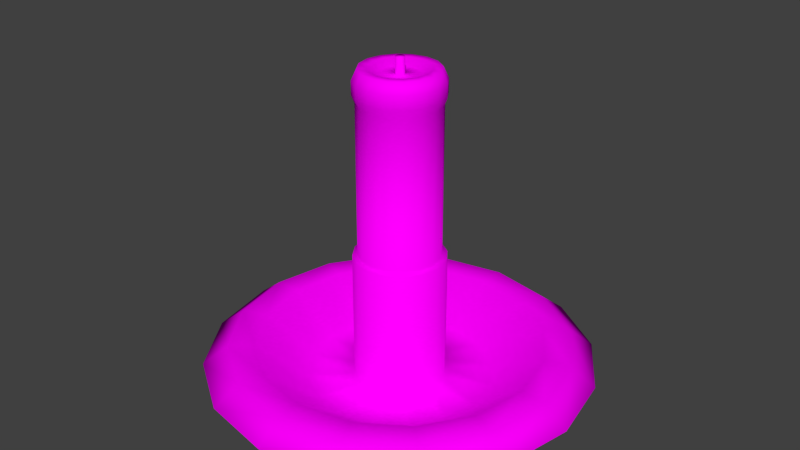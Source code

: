# Source: Candle.blend  (saved by Blender 2.76.0; exported with 4.5.12 LTS)
import bpy
from mathutils import Matrix  # noqa: F401  (used for matrix-valued properties, if any)

bpy.ops.wm.read_factory_settings(use_empty=True)
scene = bpy.context.scene
scene.name = 'Scene'

# ---- collections
col_collection_1 = bpy.data.collections.new('Collection 1'); scene.collection.children.link(col_collection_1)

# ---- images (referenced by path relative to the original .blend; pixels are not part of the script)
import os
ASSET_DIR = os.environ.get("B2B_ASSET_DIR", "")  # directory of the original .blend (textures are referenced by path, not embedded)
HERE = os.path.dirname(os.path.abspath(__file__))  # packed textures are extracted next to this script under _unpacked/

def load_image(name, relpath, width, height, colorspace="sRGB"):
    """Load a texture the original file referenced (path relative to the .blend, or extracted next to this script)."""
    p = next((c for c in (os.path.join(HERE, relpath), os.path.join(ASSET_DIR, relpath)) if relpath and os.path.exists(c)), "")
    if p:
        img = bpy.data.images.load(p, check_existing=True)
        img.name = name
    else:  # same state as the original file: an image datablock whose file is absent (Cycles renders it pink)
        img = bpy.data.images.new(name, width, height)
        img.source = "FILE"
        img.filepath = "//" + (relpath or name)
    img.colorspace_settings.name = colorspace
    return img
img_tex_main_menu_obj = load_image('TEX_Main_Menu_Obj', 'TEX_Main_Menu_Obj.png', 1024, 1024, 'sRGB')

# ---- materials (node trees are filled in below, after node groups)
mat_mat_candle = bpy.data.materials.new('MAT_Candle')
mat_mat_candle.alpha_threshold = 0.0
mat_mat_candle.roughness = 0.5

# ---- material node trees
mat_mat_candle.use_nodes = True; mat_mat_candle.node_tree.nodes.clear()
_N = mat_mat_candle.node_tree.nodes; _L = mat_mat_candle.node_tree.links
n0 = _N.new('ShaderNodeOutputMaterial'); n0.name = 'Material Output'; n0.location = (300, 300)
n1 = _N.new('ShaderNodeTexImage'); n1.name = 'Image Texture'; n1.location = (-226, 350)
n1.width = 140
n1.image = img_tex_main_menu_obj
n2 = _N.new('ShaderNodeBsdfDiffuse'); n2.name = 'Diffuse BSDF'; n2.location = (10, 300)
_L.new(n2.outputs[0], n0.inputs[0])
_L.new(n1.outputs[0], n2.inputs[0])
n0.is_active_output = True

# ---- world
world_world = bpy.data.worlds.new('World'); scene.world = world_world
world_world.color = (0.05088, 0.05088, 0.05088)
world_world.use_sun_shadow = False
world_world.sun_shadow_jitter_overblur = 0.0
world_world.cycles.sampling_method = 'MANUAL'
world_world.cycles.sample_map_resolution = 256

# ---- meshes
me_cylinder = bpy.data.meshes.new('Cylinder')
me_cylinder.from_pydata([(0.0, 1.0, 0.1), (0.3827, 0.9239, 0.1), (0.7071, 0.7071, 0.1), (0.9239, 0.3827, 0.1), (1.0, -4.371e-08, 0.1), (0.9239, -0.3827, 0.1), (0.7071, -0.7071, 0.1), (0.3827, -0.9239, 0.1), (1.51e-07, -1.0, 0.1), (-0.3827, -0.9239, 0.1), (-0.7071, -0.7071, 0.1), (-0.9239, -0.3827, 0.1), (-1.0, 1.192e-08, 0.1), (-0.9239, 0.3827, 0.1), (-0.7071, 0.7071, 0.1), (-0.3827, 0.9239, 0.1), (0.09005, 0.2174, 0.0), (-1.714e-07, 0.2353, 0.0), (0.1664, 0.1664, 0.0), (0.2174, 0.09005, 0.0), (0.2353, -3.113e-08, 0.0), (0.2174, -0.09005, 0.0), (0.1664, -0.1664, 0.0), (0.09005, -0.2174, 0.0), (-2.521e-08, -0.2353, 0.0), (-0.09005, -0.2174, 0.0), (-0.1664, -0.1664, 0.0), (-0.2174, -0.09005, 0.0), (-0.2353, -6.166e-08, 0.0), (-0.2174, 0.09005, 0.0), (-0.1664, 0.1664, 0.0), (-0.09005, 0.2174, 0.0), (0.3339, 0.8061, 0.2), (-2.324e-08, 0.8726, 0.2), (0.617, 0.617, 0.2), (0.8061, 0.3339, 0.2), (0.8726, -4.468e-08, 0.2), (0.8061, -0.3339, 0.2), (0.617, -0.617, 0.2), (0.3339, -0.8061, 0.2), (1.307e-07, -0.8726, 0.2), (-0.3339, -0.8061, 0.2), (-0.617, -0.617, 0.2), (-0.8061, -0.3339, 0.2), (-0.8726, 3.211e-09, 0.2), (-0.8061, 0.3339, 0.2), (-0.617, 0.617, 0.2), (-0.3339, 0.8061, 0.2), (0.2851, 0.6884, 0.2), (-4.938e-08, 0.7451, 0.2), (0.5269, 0.5269, 0.2), (0.6884, 0.2851, 0.2), (0.7451, -4.468e-08, 0.2), (0.6884, -0.2851, 0.2), (0.5269, -0.5269, 0.2), (0.2851, -0.6884, 0.2), (1.084e-07, -0.7451, 0.2), (-0.2851, -0.6884, 0.2), (-0.5269, -0.5269, 0.2), (-0.6884, -0.2851, 0.2), (-0.7451, -7.439e-09, 0.2), (-0.6884, 0.2851, 0.2), (-0.5269, 0.5269, 0.2), (-0.2851, 0.6884, 0.2), (0.1876, 0.4529, 0.0), (-1.055e-07, 0.4902, 0.0), (0.3466, 0.3466, 0.0), (0.4529, 0.1876, 0.0), (0.4902, -4.081e-08, 0.0), (0.4529, -0.1876, 0.0), (0.3466, -0.3466, 0.0), (0.1876, -0.4529, 0.0), (5.031e-08, -0.4902, 0.0), (-0.1876, -0.4529, 0.0), (-0.3466, -0.3466, 0.0), (-0.4529, -0.1876, 0.0), (-0.4902, -2.874e-08, 0.0), (-0.4529, 0.1876, 0.0), (-0.3466, 0.3466, 0.0), (-0.1876, 0.4529, 0.0), (0.09005, 0.2174, 0.01), (0.1664, 0.1664, 0.01), (0.2174, 0.09005, 0.01), (0.2353, -3.113e-08, 0.01), (0.2174, -0.09005, 0.01), (0.1664, -0.1664, 0.01), (0.09005, -0.2174, 0.01), (-2.521e-08, -0.2353, 0.01), (-0.09005, -0.2174, 0.01), (-0.1664, -0.1664, 0.01), (-0.2174, -0.09005, 0.01), (-0.2353, -6.166e-08, 0.01), (-0.2174, 0.09005, 0.01), (-0.1664, 0.1664, 0.01), (-0.09005, 0.2174, 0.01), (-1.714e-07, 0.2353, 0.01), (-2.256e-08, 0.8765, 0.2099), (1.161e-09, 1.006, 0.1079), (0.3851, 0.9296, 0.1079), (0.3354, 0.8098, 0.2099), (0.7115, 0.7115, 0.1079), (0.6198, 0.6198, 0.2099), (0.9296, 0.3851, 0.1079), (0.8098, 0.3354, 0.2099), (1.006, -4.362e-08, 0.1079), (0.8765, -4.458e-08, 0.2099), (0.9296, -0.3851, 0.1079), (0.8098, -0.3354, 0.2099), (0.7115, -0.7115, 0.1079), (0.6198, -0.6198, 0.2099), (0.3851, -0.9296, 0.1079), (0.3354, -0.8098, 0.2099), (1.519e-07, -1.006, 0.1079), (1.312e-07, -0.8765, 0.2099), (-0.3851, -0.9296, 0.1079), (-0.3354, -0.8098, 0.2099), (-0.7115, -0.7115, 0.1079), (-0.6198, -0.6198, 0.2099), (-0.9296, -0.3851, 0.1079), (-0.8098, -0.3354, 0.2099), (-1.006, 1.246e-08, 0.1079), (-0.8765, 3.537e-09, 0.2099), (-0.9296, 0.3851, 0.1079), (-0.8098, 0.3354, 0.2099), (-0.7115, 0.7115, 0.1079), (-0.6198, 0.6198, 0.2099), (-0.3851, 0.9296, 0.1079), (-0.3354, 0.8098, 0.2099), (-5.028e-08, 0.7411, 0.2099), (0.2836, 0.6847, 0.2099), (0.5241, 0.5241, 0.2099), (0.6847, 0.2836, 0.2099), (0.7411, -4.464e-08, 0.2099), (0.6847, -0.2836, 0.2099), (0.5241, -0.5241, 0.2099), (0.2836, -0.6847, 0.2099), (1.074e-07, -0.7411, 0.2099), (-0.2836, -0.6847, 0.2099), (-0.5241, -0.5241, 0.2099), (-0.6847, -0.2836, 0.2099), (-0.7411, -7.87e-09, 0.2099), (-0.6847, 0.2836, 0.2099), (-0.5241, 0.5241, 0.2099), (-0.2836, 0.6847, 0.2099), (-1.064e-07, 0.4862, 0.009853), (0.1861, 0.4492, 0.009853), (0.3438, 0.3438, 0.009853), (0.4492, 0.1861, 0.009853), (0.4862, -4.078e-08, 0.009853), (0.4492, -0.1861, 0.009853), (0.3438, -0.3438, 0.009853), (0.1861, -0.4492, 0.009853), (4.928e-08, -0.4862, 0.009853), (-0.1861, -0.4492, 0.009853), (-0.3438, -0.3438, 0.009853), (-0.4492, -0.1861, 0.009853), (-0.4862, -2.914e-08, 0.009853), (-0.4492, 0.1861, 0.009853), (-0.3438, 0.3438, 0.009853), (-0.1861, 0.4492, 0.009853), (0.1484, 0.1484, 0.7), (0.08029, 0.1938, 0.7), (0.1938, 0.08029, 0.7), (0.2098, -3.442e-08, 0.7), (0.1938, -0.08029, 0.7), (0.1484, -0.1484, 0.7), (0.08029, -0.1938, 0.7), (-3.595e-08, -0.2098, 0.7), (-0.08029, -0.1938, 0.7), (-0.1484, -0.1484, 0.7), (-0.1938, -0.08029, 0.7), (-0.2098, -6.146e-08, 0.7), (-0.1938, 0.08029, 0.7), (-0.1484, 0.1484, 0.7), (-0.08029, 0.1938, 0.7), (-1.796e-07, 0.2098, 0.7), (0.1664, 0.1664, 0.7), (0.09005, 0.2174, 0.7), (0.2174, 0.09005, 0.7), (0.2353, -3.113e-08, 0.7), (0.2174, -0.09005, 0.7), (0.1664, -0.1664, 0.7), (0.09005, -0.2174, 0.7), (-2.569e-08, -0.2353, 0.7), (-0.09005, -0.2174, 0.7), (-0.1664, -0.1664, 0.7), (-0.2174, -0.09005, 0.7), (-0.2353, -6.166e-08, 0.7), (-0.2174, 0.09005, 0.7), (-0.1664, 0.1664, 0.7), (-0.09005, 0.2174, 0.7), (-1.718e-07, 0.2353, 0.7), (0.0164, 0.0164, 1.627), (0.008876, 0.02143, 1.627), (0.02143, 0.008876, 1.627), (0.02319, -6.816e-08, 1.627), (0.02143, -0.008876, 1.627), (0.0164, -0.0164, 1.627), (0.008876, -0.02143, 1.627), (-1.458e-07, -0.02319, 1.627), (-0.008876, -0.02143, 1.627), (-0.0164, -0.0164, 1.627), (-0.02143, -0.008876, 1.627), (-0.02319, -7.538e-08, 1.627), (-0.02143, 0.008876, 1.627), (-0.0164, 0.0164, 1.627), (-0.008876, 0.02143, 1.627), (-2.429e-07, 0.02319, 1.627), (0.1591, 0.1591, 1.6), (0.08609, 0.2078, 1.6), (0.2078, 0.08609, 1.6), (0.225, -3.686e-08, 1.6), (0.2078, -0.08609, 1.6), (0.1591, -0.1591, 1.6), (0.08609, -0.2078, 1.6), (-4.003e-08, -0.225, 1.6), (-0.08609, -0.2078, 1.6), (-0.1591, -0.1591, 1.6), (-0.2078, -0.08609, 1.6), (-0.225, -6.586e-08, 1.6), (-0.2078, 0.08609, 1.6), (-0.1591, 0.1591, 1.6), (-0.08609, 0.2078, 1.6), (-1.94e-07, 0.225, 1.6), (0.1409, 0.1409, 1.656), (0.07624, 0.184, 1.656), (0.184, 0.07624, 1.656), (0.1992, -4.038e-08, 1.656), (0.184, -0.07624, 1.656), (0.1409, -0.1409, 1.656), (0.07624, -0.184, 1.656), (-4.47e-08, -0.1992, 1.656), (-0.07624, -0.184, 1.656), (-0.1409, -0.1409, 1.656), (-0.184, -0.07624, 1.656), (-0.1992, -6.605e-08, 1.656), (-0.184, 0.07624, 1.656), (-0.1409, 0.1409, 1.656), (-0.07624, 0.184, 1.656), (-1.964e-07, 0.1992, 1.656), (0.1093, 0.1093, 1.656), (0.05913, 0.1427, 1.656), (0.1427, 0.05913, 1.656), (0.1545, -4.222e-08, 1.656), (0.1427, -0.05913, 1.656), (0.1093, -0.1093, 1.656), (0.05913, -0.1427, 1.656), (-5.527e-08, -0.1545, 1.656), (-0.05913, -0.1427, 1.656), (-0.1093, -0.1093, 1.656), (-0.1427, -0.05913, 1.656), (-0.1545, -6.117e-08, 1.656), (-0.1427, 0.05913, 1.656), (-0.1093, 0.1093, 1.656), (-0.05913, 0.1427, 1.656), (-1.941e-07, 0.1545, 1.656), (-4.003e-08, -0.225, 1.53), (-0.08609, -0.2078, 1.53), (0.08609, 0.2078, 1.53), (0.1591, 0.1591, 1.53), (-1.94e-07, 0.225, 1.53), (-0.1591, -0.1591, 1.53), (0.2078, 0.08609, 1.53), (-0.2078, -0.08609, 1.53), (0.225, -3.686e-08, 1.53), (-0.225, -6.586e-08, 1.53), (0.2078, -0.08609, 1.53), (-0.2078, 0.08609, 1.53), (0.1591, -0.1591, 1.53), (-0.1591, 0.1591, 1.53), (0.08609, -0.2078, 1.53), (-0.08609, 0.2078, 1.53), (-0.08029, -0.1938, 1.492), (0.1484, 0.1484, 1.492), (-0.1484, -0.1484, 1.492), (0.1938, 0.08029, 1.492), (-0.1938, -0.08029, 1.492), (0.2098, -3.442e-08, 1.492), (-0.2098, -6.146e-08, 1.492), (0.1938, -0.08029, 1.492), (-0.1938, 0.08029, 1.492), (0.1484, -0.1484, 1.492), (-0.1484, 0.1484, 1.492), (0.08029, -0.1938, 1.492), (-0.08029, 0.1938, 1.492), (-3.595e-08, -0.2098, 1.492), (0.08029, 0.1938, 1.492), (-1.796e-07, 0.2098, 1.492), (0.07447, 0.07447, 1.627), (0.0403, 0.0973, 1.627), (0.0973, 0.0403, 1.627), (0.1053, -5.007e-08, 1.627), (0.0973, -0.0403, 1.627), (0.07447, -0.07447, 1.627), (0.0403, -0.0973, 1.627), (-9.398e-08, -0.1053, 1.627), (-0.0403, -0.0973, 1.627), (-0.07447, -0.07447, 1.627), (-0.0973, -0.0403, 1.627), (-0.1053, -6.79e-08, 1.627), (-0.0973, 0.0403, 1.627), (-0.07447, 0.07447, 1.627), (-0.0403, 0.0973, 1.627), (-2.224e-07, 0.1053, 1.627), (0.0164, 0.0164, 1.71), (0.008876, 0.02143, 1.71), (0.02143, 0.008876, 1.71), (0.02319, -6.816e-08, 1.71), (0.02143, -0.008876, 1.71), (0.0164, -0.0164, 1.71), (0.008876, -0.02143, 1.71), (-2.389e-07, -0.02319, 1.71), (-0.008876, -0.02143, 1.71), (-0.0164, -0.0164, 1.71), (-0.02143, -0.008876, 1.71), (-0.02319, -7.538e-08, 1.71), (-0.02143, 0.008876, 1.71), (-0.0164, 0.0164, 1.71), (-0.008876, 0.02143, 1.71), (-3.361e-07, 0.02319, 1.71)], [], [(16, 18, 19, 20, 21, 22, 23, 24, 25, 26, 27, 28, 29, 30, 31, 17), (33, 0, 1, 32), (32, 1, 2, 34), (34, 2, 3, 35), (35, 3, 4, 36), (36, 4, 5, 37), (37, 5, 6, 38), (38, 6, 7, 39), (39, 7, 8, 40), (40, 8, 9, 41), (41, 9, 10, 42), (42, 10, 11, 43), (43, 11, 12, 44), (44, 12, 13, 45), (45, 13, 14, 46), (46, 14, 15, 47), (47, 15, 0, 33), (49, 33, 32, 48), (48, 32, 34, 50), (50, 34, 35, 51), (51, 35, 36, 52), (52, 36, 37, 53), (53, 37, 38, 54), (54, 38, 39, 55), (55, 39, 40, 56), (56, 40, 41, 57), (57, 41, 42, 58), (58, 42, 43, 59), (59, 43, 44, 60), (60, 44, 45, 61), (61, 45, 46, 62), (62, 46, 47, 63), (63, 47, 33, 49), (65, 49, 48, 64), (64, 48, 50, 66), (66, 50, 51, 67), (67, 51, 52, 68), (68, 52, 53, 69), (69, 53, 54, 70), (70, 54, 55, 71), (71, 55, 56, 72), (72, 56, 57, 73), (73, 57, 58, 74), (74, 58, 59, 75), (75, 59, 60, 76), (76, 60, 61, 77), (77, 61, 62, 78), (78, 62, 63, 79), (79, 63, 49, 65), (17, 65, 64, 16), (16, 64, 66, 18), (18, 66, 67, 19), (19, 67, 68, 20), (20, 68, 69, 21), (21, 69, 70, 22), (22, 70, 71, 23), (23, 71, 72, 24), (24, 72, 73, 25), (25, 73, 74, 26), (26, 74, 75, 27), (27, 75, 76, 28), (28, 76, 77, 29), (29, 77, 78, 30), (30, 78, 79, 31), (31, 79, 65, 17), (82, 81, 176, 178), (96, 99, 98, 97), (99, 101, 100, 98), (101, 103, 102, 100), (103, 105, 104, 102), (105, 107, 106, 104), (107, 109, 108, 106), (109, 111, 110, 108), (111, 113, 112, 110), (113, 115, 114, 112), (115, 117, 116, 114), (117, 119, 118, 116), (119, 121, 120, 118), (121, 123, 122, 120), (123, 125, 124, 122), (125, 127, 126, 124), (127, 96, 97, 126), (128, 129, 99, 96), (129, 130, 101, 99), (130, 131, 103, 101), (131, 132, 105, 103), (132, 133, 107, 105), (133, 134, 109, 107), (134, 135, 111, 109), (135, 136, 113, 111), (136, 137, 115, 113), (137, 138, 117, 115), (138, 139, 119, 117), (139, 140, 121, 119), (140, 141, 123, 121), (141, 142, 125, 123), (142, 143, 127, 125), (143, 128, 96, 127), (144, 145, 129, 128), (145, 146, 130, 129), (146, 147, 131, 130), (147, 148, 132, 131), (148, 149, 133, 132), (149, 150, 134, 133), (150, 151, 135, 134), (151, 152, 136, 135), (152, 153, 137, 136), (153, 154, 138, 137), (154, 155, 139, 138), (155, 156, 140, 139), (156, 157, 141, 140), (157, 158, 142, 141), (158, 159, 143, 142), (159, 144, 128, 143), (95, 80, 145, 144), (80, 81, 146, 145), (81, 82, 147, 146), (82, 83, 148, 147), (83, 84, 149, 148), (84, 85, 150, 149), (85, 86, 151, 150), (86, 87, 152, 151), (87, 88, 153, 152), (88, 89, 154, 153), (89, 90, 155, 154), (90, 91, 156, 155), (91, 92, 157, 156), (92, 93, 158, 157), (93, 94, 159, 158), (94, 95, 144, 159), (7, 110, 112, 8), (0, 97, 98, 1), (15, 126, 97, 0), (8, 112, 114, 9), (1, 98, 100, 2), (9, 114, 116, 10), (2, 100, 102, 3), (10, 116, 118, 11), (3, 102, 104, 4), (11, 118, 120, 12), (4, 104, 106, 5), (12, 120, 122, 13), (5, 106, 108, 6), (13, 122, 124, 14), (6, 108, 110, 7), (14, 124, 126, 15), (257, 256, 215, 216), (90, 89, 185, 186), (83, 82, 178, 179), (91, 90, 186, 187), (84, 83, 179, 180), (92, 91, 187, 188), (85, 84, 180, 181), (93, 92, 188, 189), (86, 85, 181, 182), (94, 93, 189, 190), (87, 86, 182, 183), (95, 94, 190, 191), (88, 87, 183, 184), (81, 80, 177, 176), (80, 95, 191, 177), (89, 88, 184, 185), (161, 160, 176, 177), (160, 162, 178, 176), (162, 163, 179, 178), (163, 164, 180, 179), (164, 165, 181, 180), (165, 166, 182, 181), (166, 167, 183, 182), (167, 168, 184, 183), (168, 169, 185, 184), (169, 170, 186, 185), (170, 171, 187, 186), (171, 172, 188, 187), (172, 173, 189, 188), (173, 174, 190, 189), (174, 175, 191, 190), (175, 161, 177, 191), (197, 196, 308, 309), (259, 258, 209, 208), (258, 260, 223, 209), (261, 257, 216, 217), (262, 259, 208, 210), (263, 261, 217, 218), (264, 262, 210, 211), (265, 263, 218, 219), (266, 264, 211, 212), (267, 265, 219, 220), (268, 266, 212, 213), (269, 267, 220, 221), (270, 268, 213, 214), (271, 269, 221, 222), (256, 270, 214, 215), (260, 271, 222, 223), (225, 224, 208, 209), (224, 226, 210, 208), (226, 227, 211, 210), (227, 228, 212, 211), (228, 229, 213, 212), (229, 230, 214, 213), (230, 231, 215, 214), (231, 232, 216, 215), (232, 233, 217, 216), (233, 234, 218, 217), (234, 235, 219, 218), (235, 236, 220, 219), (236, 237, 221, 220), (237, 238, 222, 221), (238, 239, 223, 222), (239, 225, 209, 223), (241, 240, 224, 225), (240, 242, 226, 224), (242, 243, 227, 226), (243, 244, 228, 227), (244, 245, 229, 228), (245, 246, 230, 229), (246, 247, 231, 230), (247, 248, 232, 231), (248, 249, 233, 232), (249, 250, 234, 233), (250, 251, 235, 234), (251, 252, 236, 235), (252, 253, 237, 236), (253, 254, 238, 237), (254, 255, 239, 238), (255, 241, 225, 239), (289, 288, 240, 241), (288, 290, 242, 240), (290, 291, 243, 242), (291, 292, 244, 243), (292, 293, 245, 244), (293, 294, 246, 245), (294, 295, 247, 246), (295, 296, 248, 247), (296, 297, 249, 248), (297, 298, 250, 249), (298, 299, 251, 250), (299, 300, 252, 251), (300, 301, 253, 252), (301, 302, 254, 253), (302, 303, 255, 254), (303, 289, 241, 255), (287, 284, 271, 260), (285, 283, 270, 256), (284, 282, 269, 271), (283, 281, 268, 270), (282, 280, 267, 269), (281, 279, 266, 268), (280, 278, 265, 267), (279, 277, 264, 266), (278, 276, 263, 265), (277, 275, 262, 264), (276, 274, 261, 263), (275, 273, 259, 262), (274, 272, 257, 261), (286, 287, 260, 258), (273, 286, 258, 259), (272, 285, 256, 257), (168, 167, 285, 272), (160, 161, 286, 273), (161, 175, 287, 286), (169, 168, 272, 274), (162, 160, 273, 275), (170, 169, 274, 276), (163, 162, 275, 277), (171, 170, 276, 278), (164, 163, 277, 279), (172, 171, 278, 280), (165, 164, 279, 281), (173, 172, 280, 282), (166, 165, 281, 283), (174, 173, 282, 284), (167, 166, 283, 285), (175, 174, 284, 287), (193, 192, 288, 289), (192, 194, 290, 288), (194, 195, 291, 290), (195, 196, 292, 291), (196, 197, 293, 292), (197, 198, 294, 293), (198, 199, 295, 294), (199, 200, 296, 295), (200, 201, 297, 296), (201, 202, 298, 297), (202, 203, 299, 298), (203, 204, 300, 299), (204, 205, 301, 300), (205, 206, 302, 301), (206, 207, 303, 302), (207, 193, 289, 303), (305, 319, 318, 317, 316, 315, 314, 313, 312, 311, 310, 309, 308, 307, 306, 304), (205, 204, 316, 317), (198, 197, 309, 310), (206, 205, 317, 318), (199, 198, 310, 311), (207, 206, 318, 319), (200, 199, 311, 312), (192, 193, 305, 304), (193, 207, 319, 305), (201, 200, 312, 313), (194, 192, 304, 306), (202, 201, 313, 314), (195, 194, 306, 307), (203, 202, 314, 315), (196, 195, 307, 308), (204, 203, 315, 316)])
me_cylinder.polygons.foreach_set('use_smooth', [True] * 306)
_uv = me_cylinder.uv_layers.new(name='UVMap')
_uv.uv.foreach_set('vector', [0.132, 0.1146, 0.142, 0.1145, 0.1513, 0.1182, 0.1585, 0.1253, 0.1624, 0.1345, 0.1625, 0.1446, 0.1588, 0.1539, 0.1517, 0.1611, 0.1425, 0.165, 0.1324, 0.1651, 0.1231, 0.1614, 0.1159, 0.1543, 0.112, 0.1451, 0.1119, 0.135, 0.1157, 0.1257, 0.1227, 0.1185, 0.07813, 0.0516, 0.06698, 0.03467, 0.1126, 0.01579, 0.1164, 0.0357, 0.1164, 0.0357, 0.1126, 0.01579, 0.1619, 0.01579, 0.1578, 0.03564, 0.1578, 0.03564, 0.1619, 0.01579, 0.2075, 0.03467, 0.1961, 0.05144, 0.1961, 0.05144, 0.2075, 0.03467, 0.2424, 0.06955, 0.2254, 0.0807, 0.2254, 0.0807, 0.2424, 0.06955, 0.2612, 0.1151, 0.2413, 0.1189, 0.2413, 0.1189, 0.2612, 0.1151, 0.2612, 0.1645, 0.2414, 0.1604, 0.2414, 0.1604, 0.2612, 0.1645, 0.2424, 0.21, 0.2256, 0.1987, 0.2256, 0.1987, 0.2424, 0.21, 0.2075, 0.2449, 0.1963, 0.228, 0.1963, 0.228, 0.2075, 0.2449, 0.1619, 0.2638, 0.1581, 0.2439, 0.1581, 0.2439, 0.1619, 0.2638, 0.1126, 0.2638, 0.1167, 0.244, 0.1167, 0.244, 0.1126, 0.2638, 0.06698, 0.2449, 0.07836, 0.2281, 0.07836, 0.2281, 0.06698, 0.2449, 0.0321, 0.21, 0.04903, 0.1989, 0.04903, 0.1989, 0.0321, 0.21, 0.01322, 0.1645, 0.03313, 0.1606, 0.03313, 0.1606, 0.01322, 0.1645, 0.01322, 0.1151, 0.03307, 0.1192, 0.03307, 0.1192, 0.01322, 0.1151, 0.0321, 0.06955, 0.04887, 0.08093, 0.04887, 0.08093, 0.0321, 0.06955, 0.06698, 0.03467, 0.07813, 0.0516, 0.08677, 0.06446, 0.07813, 0.0516, 0.1164, 0.0357, 0.1194, 0.05089, 0.1194, 0.05089, 0.1164, 0.0357, 0.1578, 0.03564, 0.1548, 0.05085, 0.1548, 0.05085, 0.1578, 0.03564, 0.1961, 0.05144, 0.1875, 0.06435, 0.1875, 0.06435, 0.1961, 0.05144, 0.2254, 0.0807, 0.2126, 0.08934, 0.2126, 0.08934, 0.2254, 0.0807, 0.2413, 0.1189, 0.2261, 0.122, 0.2261, 0.122, 0.2413, 0.1189, 0.2414, 0.1604, 0.2262, 0.1574, 0.2262, 0.1574, 0.2414, 0.1604, 0.2256, 0.1987, 0.2127, 0.1901, 0.2127, 0.1901, 0.2256, 0.1987, 0.1963, 0.228, 0.1877, 0.2151, 0.1877, 0.2151, 0.1963, 0.228, 0.1581, 0.2439, 0.155, 0.2287, 0.155, 0.2287, 0.1581, 0.2439, 0.1167, 0.244, 0.1196, 0.2287, 0.1196, 0.2287, 0.1167, 0.244, 0.07836, 0.2281, 0.08694, 0.2152, 0.08694, 0.2152, 0.07836, 0.2281, 0.04903, 0.1989, 0.06189, 0.1903, 0.06189, 0.1903, 0.04903, 0.1989, 0.03313, 0.1606, 0.04832, 0.1576, 0.04832, 0.1576, 0.03313, 0.1606, 0.03307, 0.1192, 0.04828, 0.1222, 0.04828, 0.1222, 0.03307, 0.1192, 0.04887, 0.08093, 0.06178, 0.08951, 0.06178, 0.08951, 0.04887, 0.08093, 0.07813, 0.0516, 0.08677, 0.06446, 0.1072, 0.09558, 0.08677, 0.06446, 0.1194, 0.05089, 0.1264, 0.08744, 0.1264, 0.08744, 0.1194, 0.05089, 0.1548, 0.05085, 0.1472, 0.08727, 0.1472, 0.08727, 0.1548, 0.05085, 0.1875, 0.06435, 0.1666, 0.0951, 0.1666, 0.0951, 0.1875, 0.06435, 0.2126, 0.08934, 0.1814, 0.1097, 0.1814, 0.1097, 0.2126, 0.08934, 0.2261, 0.122, 0.1896, 0.1289, 0.1896, 0.1289, 0.2261, 0.122, 0.2262, 0.1574, 0.1897, 0.1498, 0.1897, 0.1498, 0.2262, 0.1574, 0.2127, 0.1901, 0.1819, 0.1691, 0.1819, 0.1691, 0.2127, 0.1901, 0.1877, 0.2151, 0.1673, 0.184, 0.1673, 0.184, 0.1877, 0.2151, 0.155, 0.2287, 0.1481, 0.1922, 0.1481, 0.1922, 0.155, 0.2287, 0.1196, 0.2287, 0.1272, 0.1923, 0.1272, 0.1923, 0.1196, 0.2287, 0.08694, 0.2152, 0.1079, 0.1845, 0.1079, 0.1845, 0.08694, 0.2152, 0.06189, 0.1903, 0.09301, 0.1699, 0.09301, 0.1699, 0.06189, 0.1903, 0.04832, 0.1576, 0.08487, 0.1506, 0.08487, 0.1506, 0.04832, 0.1576, 0.04828, 0.1222, 0.0847, 0.1298, 0.0847, 0.1298, 0.04828, 0.1222, 0.06178, 0.08951, 0.09253, 0.1104, 0.09253, 0.1104, 0.06178, 0.08951, 0.08677, 0.06446, 0.1072, 0.09558, 0.1227, 0.1185, 0.1072, 0.09558, 0.1264, 0.08744, 0.132, 0.1146, 0.132, 0.1146, 0.1264, 0.08744, 0.1472, 0.08727, 0.142, 0.1145, 0.142, 0.1145, 0.1472, 0.08727, 0.1666, 0.0951, 0.1513, 0.1182, 0.1513, 0.1182, 0.1666, 0.0951, 0.1814, 0.1097, 0.1585, 0.1253, 0.1585, 0.1253, 0.1814, 0.1097, 0.1896, 0.1289, 0.1624, 0.1345, 0.1624, 0.1345, 0.1896, 0.1289, 0.1897, 0.1498, 0.1625, 0.1446, 0.1625, 0.1446, 0.1897, 0.1498, 0.1819, 0.1691, 0.1588, 0.1539, 0.1588, 0.1539, 0.1819, 0.1691, 0.1673, 0.184, 0.1517, 0.1611, 0.1517, 0.1611, 0.1673, 0.184, 0.1481, 0.1922, 0.1425, 0.165, 0.1425, 0.165, 0.1481, 0.1922, 0.1272, 0.1923, 0.1324, 0.1651, 0.1324, 0.1651, 0.1272, 0.1923, 0.1079, 0.1845, 0.1231, 0.1614, 0.1231, 0.1614, 0.1079, 0.1845, 0.09301, 0.1699, 0.1159, 0.1543, 0.1159, 0.1543, 0.09301, 0.1699, 0.08487, 0.1506, 0.112, 0.1451, 0.112, 0.1451, 0.08487, 0.1506, 0.0847, 0.1298, 0.1119, 0.135, 0.1119, 0.135, 0.0847, 0.1298, 0.09253, 0.1104, 0.1157, 0.1257, 0.1157, 0.1257, 0.09253, 0.1104, 0.1072, 0.09558, 0.1227, 0.1185, 0.04579, 0.2773, 0.05659, 0.2773, 0.0565, 0.3585, 0.04571, 0.3585, 0.1576, 0.2443, 0.1958, 0.2287, 0.2079, 0.246, 0.1621, 0.2649, 0.1958, 0.2287, 0.2251, 0.1996, 0.2429, 0.211, 0.2079, 0.246, 0.2251, 0.1996, 0.2411, 0.1615, 0.2618, 0.1652, 0.2429, 0.211, 0.2411, 0.1615, 0.2412, 0.1202, 0.2618, 0.1157, 0.2618, 0.1652, 0.2412, 0.1202, 0.2256, 0.08197, 0.2429, 0.06992, 0.2618, 0.1157, 0.2256, 0.08197, 0.1965, 0.05266, 0.2079, 0.0349, 0.2429, 0.06992, 0.1965, 0.05266, 0.1584, 0.03672, 0.1621, 0.01596, 0.2079, 0.0349, 0.1584, 0.03672, 0.1171, 0.03656, 0.1126, 0.01596, 0.1621, 0.01596, 0.1171, 0.03656, 0.07887, 0.05222, 0.06682, 0.03492, 0.1126, 0.01596, 0.07887, 0.05222, 0.04956, 0.08132, 0.0318, 0.06995, 0.06682, 0.03492, 0.04956, 0.08132, 0.03361, 0.1194, 0.01285, 0.1157, 0.0318, 0.06995, 0.03361, 0.1194, 0.03346, 0.1607, 0.01286, 0.1652, 0.01285, 0.1157, 0.03346, 0.1607, 0.04912, 0.1989, 0.03182, 0.211, 0.01286, 0.1652, 0.04912, 0.1989, 0.07822, 0.2282, 0.06684, 0.246, 0.03182, 0.211, 0.07822, 0.2282, 0.1163, 0.2442, 0.1126, 0.2649, 0.06684, 0.246, 0.1163, 0.2442, 0.1576, 0.2443, 0.1621, 0.2649, 0.1126, 0.2649, 0.1545, 0.2283, 0.1868, 0.2151, 0.1958, 0.2287, 0.1576, 0.2443, 0.1868, 0.2151, 0.2116, 0.1904, 0.2251, 0.1996, 0.1958, 0.2287, 0.2116, 0.1904, 0.2251, 0.1582, 0.2411, 0.1615, 0.2251, 0.1996, 0.2251, 0.1582, 0.2252, 0.1233, 0.2412, 0.1202, 0.2411, 0.1615, 0.2252, 0.1233, 0.212, 0.09098, 0.2256, 0.08197, 0.2412, 0.1202, 0.212, 0.09098, 0.1873, 0.06619, 0.1965, 0.05266, 0.2256, 0.08197, 0.1873, 0.06619, 0.1551, 0.05272, 0.1584, 0.03672, 0.1965, 0.05266, 0.1551, 0.05272, 0.1202, 0.05259, 0.1171, 0.03656, 0.1584, 0.03672, 0.1202, 0.05259, 0.08788, 0.06585, 0.07887, 0.05222, 0.1171, 0.03656, 0.08788, 0.06585, 0.06309, 0.09046, 0.04956, 0.08132, 0.07887, 0.05222, 0.06309, 0.09046, 0.04961, 0.1227, 0.03361, 0.1194, 0.04956, 0.08132, 0.04961, 0.1227, 0.04949, 0.1576, 0.03346, 0.1607, 0.03361, 0.1194, 0.04949, 0.1576, 0.06275, 0.1899, 0.04912, 0.1989, 0.03346, 0.1607, 0.06275, 0.1899, 0.08736, 0.2147, 0.07822, 0.2282, 0.04912, 0.1989, 0.08736, 0.2147, 0.1196, 0.2282, 0.1163, 0.2442, 0.07822, 0.2282, 0.1196, 0.2282, 0.1545, 0.2283, 0.1576, 0.2443, 0.1163, 0.2442, 0.1471, 0.1922, 0.1661, 0.1845, 0.1868, 0.2151, 0.1545, 0.2283, 0.1661, 0.1845, 0.1808, 0.1701, 0.2116, 0.1904, 0.1868, 0.2151, 0.1808, 0.1701, 0.1888, 0.1513, 0.2251, 0.1582, 0.2116, 0.1904, 0.1888, 0.1513, 0.1891, 0.1307, 0.2252, 0.1233, 0.2251, 0.1582, 0.1891, 0.1307, 0.1814, 0.1117, 0.212, 0.09098, 0.2252, 0.1233, 0.1814, 0.1117, 0.167, 0.09702, 0.1873, 0.06619, 0.212, 0.09098, 0.167, 0.09702, 0.1482, 0.08896, 0.1551, 0.05272, 0.1873, 0.06619, 0.1482, 0.08896, 0.1276, 0.08874, 0.1202, 0.05259, 0.1551, 0.05272, 0.1276, 0.08874, 0.1086, 0.09639, 0.08788, 0.06585, 0.1202, 0.05259, 0.1086, 0.09639, 0.09391, 0.1108, 0.06309, 0.09046, 0.08788, 0.06585, 0.09391, 0.1108, 0.08586, 0.1296, 0.04961, 0.1227, 0.06309, 0.09046, 0.08586, 0.1296, 0.08564, 0.1502, 0.04949, 0.1576, 0.04961, 0.1227, 0.08564, 0.1502, 0.09329, 0.1692, 0.06275, 0.1899, 0.04949, 0.1576, 0.09329, 0.1692, 0.1077, 0.1839, 0.08736, 0.2147, 0.06275, 0.1899, 0.1077, 0.1839, 0.1265, 0.1919, 0.1196, 0.2282, 0.08736, 0.2147, 0.1265, 0.1919, 0.1471, 0.1922, 0.1545, 0.2283, 0.1196, 0.2282, 0.142, 0.1656, 0.1513, 0.1619, 0.1661, 0.1845, 0.1471, 0.1922, 0.1513, 0.1619, 0.1584, 0.1549, 0.1808, 0.1701, 0.1661, 0.1845, 0.1584, 0.1549, 0.1624, 0.1457, 0.1888, 0.1513, 0.1808, 0.1701, 0.1624, 0.1457, 0.1625, 0.1358, 0.1891, 0.1307, 0.1888, 0.1513, 0.1625, 0.1358, 0.1588, 0.1265, 0.1814, 0.1117, 0.1891, 0.1307, 0.1588, 0.1265, 0.1518, 0.1194, 0.167, 0.09702, 0.1814, 0.1117, 0.1518, 0.1194, 0.1426, 0.1155, 0.1482, 0.08896, 0.167, 0.09702, 0.1426, 0.1155, 0.1327, 0.1153, 0.1276, 0.08874, 0.1482, 0.08896, 0.1327, 0.1153, 0.1234, 0.119, 0.1086, 0.09639, 0.1276, 0.08874, 0.1234, 0.119, 0.1163, 0.126, 0.09391, 0.1108, 0.1086, 0.09639, 0.1163, 0.126, 0.1123, 0.1352, 0.08586, 0.1296, 0.09391, 0.1108, 0.1123, 0.1352, 0.1122, 0.1451, 0.08564, 0.1502, 0.08586, 0.1296, 0.1122, 0.1451, 0.1159, 0.1544, 0.09329, 0.1692, 0.08564, 0.1502, 0.1159, 0.1544, 0.1229, 0.1615, 0.1077, 0.1839, 0.09329, 0.1692, 0.1229, 0.1615, 0.1321, 0.1655, 0.1265, 0.1919, 0.1077, 0.1839, 0.1321, 0.1655, 0.142, 0.1656, 0.1471, 0.1922, 0.1265, 0.1919, 0.1624, 0.01463, 0.1621, 0.01596, 0.1126, 0.01596, 0.1123, 0.01462, 0.1624, 0.2663, 0.1621, 0.2649, 0.2079, 0.246, 0.2086, 0.2471, 0.1123, 0.2663, 0.1126, 0.2649, 0.1621, 0.2649, 0.1624, 0.2663, 0.1123, 0.01462, 0.1126, 0.01596, 0.06682, 0.03492, 0.06608, 0.03378, 0.2086, 0.2471, 0.2079, 0.246, 0.2429, 0.211, 0.244, 0.2117, 0.06608, 0.03378, 0.06682, 0.03492, 0.0318, 0.06995, 0.03068, 0.06918, 0.244, 0.2117, 0.2429, 0.211, 0.2618, 0.1652, 0.2632, 0.1655, 0.03068, 0.06918, 0.0318, 0.06995, 0.01285, 0.1157, 0.01152, 0.1154, 0.2632, 0.1655, 0.2618, 0.1652, 0.2618, 0.1157, 0.2632, 0.1154, 0.01152, 0.1154, 0.01285, 0.1157, 0.01286, 0.1652, 0.01152, 0.1655, 0.2632, 0.1154, 0.2618, 0.1157, 0.2429, 0.06992, 0.244, 0.06918, 0.01152, 0.1655, 0.01286, 0.1652, 0.03182, 0.211, 0.03068, 0.2117, 0.244, 0.06918, 0.2429, 0.06992, 0.2079, 0.0349, 0.2086, 0.03378, 0.03068, 0.2117, 0.03182, 0.211, 0.06684, 0.246, 0.06607, 0.2471, 0.2086, 0.03378, 0.2079, 0.0349, 0.1621, 0.01596, 0.1624, 0.01463, 0.06607, 0.2471, 0.06684, 0.246, 0.1126, 0.2649, 0.1123, 0.2663, 0.3759, 0.1259, 0.3862, 0.1259, 0.3862, 0.1342, 0.3759, 0.1342, 0.1322, 0.2774, 0.143, 0.2774, 0.1429, 0.3586, 0.1321, 0.3586, 0.2078, 0.2775, 0.2186, 0.2775, 0.2185, 0.3586, 0.2077, 0.3586, 0.1214, 0.2774, 0.1322, 0.2774, 0.1321, 0.3586, 0.1213, 0.3585, 0.197, 0.2775, 0.2078, 0.2775, 0.2077, 0.3586, 0.1969, 0.3586, 0.1106, 0.2774, 0.1214, 0.2774, 0.1213, 0.3585, 0.1105, 0.3585, 0.1862, 0.2774, 0.197, 0.2775, 0.1969, 0.3586, 0.1861, 0.3586, 0.09979, 0.2774, 0.1106, 0.2774, 0.1105, 0.3585, 0.0997, 0.3585, 0.1754, 0.2774, 0.1862, 0.2774, 0.1861, 0.3586, 0.1753, 0.3586, 0.08899, 0.2773, 0.09979, 0.2774, 0.0997, 0.3585, 0.0889, 0.3585, 0.1646, 0.2774, 0.1754, 0.2774, 0.1753, 0.3586, 0.1645, 0.3586, 0.07819, 0.2773, 0.08899, 0.2773, 0.0889, 0.3585, 0.0781, 0.3585, 0.1538, 0.2774, 0.1646, 0.2774, 0.1645, 0.3586, 0.1537, 0.3586, 0.05659, 0.2773, 0.06739, 0.2773, 0.0673, 0.3585, 0.0565, 0.3585, 0.06739, 0.2773, 0.07819, 0.2773, 0.0781, 0.3585, 0.0673, 0.3585, 0.143, 0.2774, 0.1538, 0.2774, 0.1537, 0.3586, 0.1429, 0.3586, 0.06481, 0.3651, 0.05592, 0.3614, 0.0565, 0.3585, 0.06648, 0.3626, 0.05592, 0.3614, 0.04629, 0.3614, 0.04571, 0.3585, 0.0565, 0.3585, 0.04629, 0.3614, 0.03739, 0.3651, 0.03572, 0.3626, 0.04571, 0.3585, 0.03739, 0.3651, 0.03057, 0.3719, 0.02808, 0.3702, 0.03572, 0.3626, 0.03057, 0.3719, 0.02688, 0.3808, 0.02393, 0.3802, 0.02808, 0.3702, 0.02688, 0.3808, 0.02687, 0.3904, 0.02392, 0.391, 0.02393, 0.3802, 0.02687, 0.3904, 0.03054, 0.3993, 0.02805, 0.401, 0.02392, 0.391, 0.03054, 0.3993, 0.03734, 0.4061, 0.03568, 0.4086, 0.02805, 0.401, 0.03734, 0.4061, 0.04624, 0.4098, 0.04565, 0.4128, 0.03568, 0.4086, 0.04624, 0.4098, 0.05587, 0.4098, 0.05645, 0.4128, 0.04565, 0.4128, 0.05587, 0.4098, 0.06477, 0.4062, 0.06643, 0.4086, 0.05645, 0.4128, 0.06477, 0.4062, 0.07158, 0.3993, 0.07408, 0.401, 0.06643, 0.4086, 0.07158, 0.3993, 0.07528, 0.3905, 0.07822, 0.391, 0.07408, 0.401, 0.07528, 0.3905, 0.07529, 0.3808, 0.07823, 0.3802, 0.07822, 0.391, 0.07529, 0.3808, 0.07161, 0.3719, 0.07411, 0.3703, 0.07823, 0.3802, 0.07161, 0.3719, 0.06481, 0.3651, 0.06648, 0.3626, 0.07411, 0.3703, 0.4542, 0.1353, 0.4551, 0.1349, 0.4551, 0.1349, 0.4542, 0.1353, 0.2892, 0.1259, 0.2995, 0.1259, 0.2995, 0.1342, 0.2892, 0.1342, 0.2988, 0.1259, 0.3092, 0.1259, 0.3092, 0.1342, 0.2988, 0.1342, 0.3663, 0.1259, 0.3766, 0.1259, 0.3766, 0.1342, 0.3663, 0.1342, 0.2796, 0.1259, 0.2899, 0.1259, 0.2899, 0.1342, 0.2796, 0.1342, 0.3566, 0.1259, 0.3669, 0.1259, 0.3669, 0.1342, 0.3566, 0.1342, 0.424, 0.1259, 0.4344, 0.1259, 0.4344, 0.1342, 0.424, 0.1342, 0.347, 0.1259, 0.3573, 0.1259, 0.3573, 0.1342, 0.347, 0.1342, 0.4144, 0.1259, 0.4247, 0.1259, 0.4247, 0.1342, 0.4144, 0.1342, 0.3374, 0.1259, 0.3477, 0.1259, 0.3477, 0.1342, 0.3374, 0.1342, 0.4048, 0.1259, 0.4151, 0.1259, 0.4151, 0.1342, 0.4048, 0.1342, 0.3277, 0.1259, 0.3381, 0.1259, 0.3381, 0.1342, 0.3277, 0.1342, 0.3951, 0.1259, 0.4055, 0.1259, 0.4055, 0.1342, 0.3951, 0.1342, 0.3181, 0.1259, 0.3284, 0.1259, 0.3284, 0.1342, 0.3181, 0.1342, 0.3855, 0.1259, 0.3958, 0.1259, 0.3958, 0.1342, 0.3855, 0.1342, 0.3085, 0.1259, 0.3188, 0.1259, 0.3188, 0.1342, 0.3085, 0.1342, 0.2989, 0.1415, 0.2898, 0.1415, 0.2892, 0.1342, 0.2995, 0.1342, 0.2893, 0.1415, 0.2802, 0.1415, 0.2796, 0.1342, 0.2899, 0.1342, 0.4338, 0.1415, 0.4246, 0.1415, 0.424, 0.1342, 0.4344, 0.1342, 0.4241, 0.1415, 0.415, 0.1415, 0.4144, 0.1342, 0.4247, 0.1342, 0.4145, 0.1415, 0.4054, 0.1415, 0.4048, 0.1342, 0.4151, 0.1342, 0.4049, 0.1415, 0.3957, 0.1415, 0.3951, 0.1342, 0.4055, 0.1342, 0.3952, 0.1415, 0.3861, 0.1415, 0.3855, 0.1342, 0.3958, 0.1342, 0.3856, 0.1415, 0.3765, 0.1415, 0.3759, 0.1342, 0.3862, 0.1342, 0.376, 0.1415, 0.3668, 0.1415, 0.3663, 0.1342, 0.3766, 0.1342, 0.3664, 0.1415, 0.3572, 0.1415, 0.3566, 0.1342, 0.3669, 0.1342, 0.3567, 0.1415, 0.3476, 0.1415, 0.347, 0.1342, 0.3573, 0.1342, 0.3471, 0.1415, 0.338, 0.1415, 0.3374, 0.1342, 0.3477, 0.1342, 0.3375, 0.1415, 0.3283, 0.1415, 0.3277, 0.1342, 0.3381, 0.1342, 0.3278, 0.1415, 0.3187, 0.1415, 0.3181, 0.1342, 0.3284, 0.1342, 0.3182, 0.1415, 0.3091, 0.1415, 0.3085, 0.1342, 0.3188, 0.1342, 0.3086, 0.1415, 0.2994, 0.1415, 0.2988, 0.1342, 0.3092, 0.1342, 0.2979, 0.1466, 0.2908, 0.1466, 0.2898, 0.1415, 0.2989, 0.1415, 0.2883, 0.1466, 0.2812, 0.1466, 0.2802, 0.1415, 0.2893, 0.1415, 0.4327, 0.1466, 0.4256, 0.1466, 0.4246, 0.1415, 0.4338, 0.1415, 0.4231, 0.1466, 0.416, 0.1466, 0.415, 0.1415, 0.4241, 0.1415, 0.4135, 0.1466, 0.4064, 0.1466, 0.4054, 0.1415, 0.4145, 0.1415, 0.4038, 0.1466, 0.3968, 0.1466, 0.3957, 0.1415, 0.4049, 0.1415, 0.3942, 0.1466, 0.3871, 0.1466, 0.3861, 0.1415, 0.3952, 0.1415, 0.3846, 0.1466, 0.3775, 0.1466, 0.3765, 0.1415, 0.3856, 0.1415, 0.375, 0.1466, 0.3679, 0.1466, 0.3668, 0.1415, 0.376, 0.1415, 0.3653, 0.1466, 0.3582, 0.1466, 0.3572, 0.1415, 0.3664, 0.1415, 0.3557, 0.1466, 0.3486, 0.1466, 0.3476, 0.1415, 0.3567, 0.1415, 0.3461, 0.1466, 0.339, 0.1466, 0.338, 0.1415, 0.3471, 0.1415, 0.3364, 0.1466, 0.3293, 0.1466, 0.3283, 0.1415, 0.3375, 0.1415, 0.3268, 0.1466, 0.3197, 0.1466, 0.3187, 0.1415, 0.3278, 0.1415, 0.3172, 0.1466, 0.3101, 0.1466, 0.3091, 0.1415, 0.3182, 0.1415, 0.3075, 0.1466, 0.3005, 0.1466, 0.2994, 0.1415, 0.3086, 0.1415, 0.2968, 0.1532, 0.292, 0.1532, 0.2908, 0.1466, 0.2979, 0.1466, 0.2872, 0.1532, 0.2823, 0.1532, 0.2812, 0.1466, 0.2883, 0.1466, 0.4316, 0.1532, 0.4268, 0.1532, 0.4256, 0.1466, 0.4327, 0.1466, 0.422, 0.1532, 0.4171, 0.1532, 0.416, 0.1466, 0.4231, 0.1466, 0.4124, 0.1532, 0.4075, 0.1532, 0.4064, 0.1466, 0.4135, 0.1466, 0.4027, 0.1532, 0.3979, 0.1532, 0.3968, 0.1466, 0.4038, 0.1466, 0.3931, 0.1532, 0.3883, 0.1532, 0.3871, 0.1466, 0.3942, 0.1466, 0.3835, 0.1532, 0.3786, 0.1532, 0.3775, 0.1466, 0.3846, 0.1466, 0.3738, 0.1532, 0.369, 0.1532, 0.3679, 0.1466, 0.375, 0.1466, 0.3642, 0.1532, 0.3594, 0.1532, 0.3582, 0.1466, 0.3653, 0.1466, 0.3546, 0.1532, 0.3497, 0.1532, 0.3486, 0.1466, 0.3557, 0.1466, 0.3449, 0.1532, 0.3401, 0.1532, 0.339, 0.1466, 0.3461, 0.1466, 0.3353, 0.1532, 0.3305, 0.1532, 0.3293, 0.1466, 0.3364, 0.1466, 0.3257, 0.1532, 0.3208, 0.1532, 0.3197, 0.1466, 0.3268, 0.1466, 0.3161, 0.1532, 0.3112, 0.1532, 0.3101, 0.1466, 0.3172, 0.1466, 0.3064, 0.1532, 0.3016, 0.1532, 0.3005, 0.1466, 0.3075, 0.1466, 0.3088, 0.1211, 0.3184, 0.1211, 0.3188, 0.1259, 0.3085, 0.1259, 0.3859, 0.1211, 0.3955, 0.1211, 0.3958, 0.1259, 0.3855, 0.1259, 0.3184, 0.1211, 0.3281, 0.1211, 0.3284, 0.1259, 0.3181, 0.1259, 0.3955, 0.1211, 0.4051, 0.1211, 0.4055, 0.1259, 0.3951, 0.1259, 0.3281, 0.1211, 0.3377, 0.1211, 0.3381, 0.1259, 0.3277, 0.1259, 0.4051, 0.1211, 0.4147, 0.1211, 0.4151, 0.1259, 0.4048, 0.1259, 0.3377, 0.1211, 0.3473, 0.1211, 0.3477, 0.1259, 0.3374, 0.1259, 0.4147, 0.1211, 0.4244, 0.1211, 0.4247, 0.1259, 0.4144, 0.1259, 0.3473, 0.1211, 0.357, 0.1211, 0.3573, 0.1259, 0.347, 0.1259, 0.4244, 0.1211, 0.434, 0.1211, 0.4344, 0.1259, 0.424, 0.1259, 0.357, 0.1211, 0.3666, 0.1211, 0.3669, 0.1259, 0.3566, 0.1259, 0.2799, 0.1211, 0.2896, 0.1211, 0.2899, 0.1259, 0.2796, 0.1259, 0.3666, 0.1211, 0.3762, 0.1211, 0.3766, 0.1259, 0.3663, 0.1259, 0.2992, 0.1211, 0.3088, 0.1211, 0.3092, 0.1259, 0.2988, 0.1259, 0.2896, 0.1211, 0.2992, 0.1211, 0.2995, 0.1259, 0.2892, 0.1259, 0.3762, 0.1211, 0.3859, 0.1211, 0.3862, 0.1259, 0.3759, 0.1259, 0.3762, 0.02799, 0.3859, 0.02799, 0.3859, 0.1211, 0.3762, 0.1211, 0.2896, 0.02799, 0.2992, 0.02799, 0.2992, 0.1211, 0.2896, 0.1211, 0.2992, 0.02799, 0.3088, 0.02799, 0.3088, 0.1211, 0.2992, 0.1211, 0.3666, 0.02799, 0.3762, 0.02799, 0.3762, 0.1211, 0.3666, 0.1211, 0.2799, 0.02799, 0.2896, 0.02799, 0.2896, 0.1211, 0.2799, 0.1211, 0.357, 0.02799, 0.3666, 0.02799, 0.3666, 0.1211, 0.357, 0.1211, 0.4244, 0.02799, 0.434, 0.02799, 0.434, 0.1211, 0.4244, 0.1211, 0.3473, 0.02799, 0.357, 0.02799, 0.357, 0.1211, 0.3473, 0.1211, 0.4148, 0.02799, 0.4244, 0.02799, 0.4244, 0.1211, 0.4147, 0.1211, 0.3377, 0.02799, 0.3473, 0.02799, 0.3473, 0.1211, 0.3377, 0.1211, 0.4051, 0.02799, 0.4148, 0.02799, 0.4147, 0.1211, 0.4051, 0.1211, 0.3281, 0.02799, 0.3377, 0.02799, 0.3377, 0.1211, 0.3281, 0.1211, 0.3955, 0.02799, 0.4051, 0.02799, 0.4051, 0.1211, 0.3955, 0.1211, 0.3185, 0.02799, 0.3281, 0.02799, 0.3281, 0.1211, 0.3184, 0.1211, 0.3859, 0.02799, 0.3955, 0.02799, 0.3955, 0.1211, 0.3859, 0.1211, 0.3088, 0.02799, 0.3185, 0.02799, 0.3184, 0.1211, 0.3088, 0.1211, 0.4584, 0.137, 0.458, 0.136, 0.466, 0.1306, 0.4678, 0.1351, 0.458, 0.136, 0.4572, 0.1353, 0.4626, 0.1272, 0.466, 0.1306, 0.4572, 0.1353, 0.4562, 0.1349, 0.4581, 0.1254, 0.4626, 0.1272, 0.4562, 0.1349, 0.4551, 0.1349, 0.4533, 0.1254, 0.4581, 0.1254, 0.4551, 0.1349, 0.4542, 0.1353, 0.4488, 0.1272, 0.4533, 0.1254, 0.4542, 0.1353, 0.4534, 0.136, 0.4454, 0.1306, 0.4488, 0.1272, 0.4534, 0.136, 0.453, 0.137, 0.4435, 0.1351, 0.4454, 0.1306, 0.453, 0.137, 0.453, 0.1381, 0.4435, 0.1399, 0.4435, 0.1351, 0.453, 0.1381, 0.4534, 0.139, 0.4454, 0.1444, 0.4435, 0.1399, 0.4534, 0.139, 0.4542, 0.1398, 0.4488, 0.1478, 0.4454, 0.1444, 0.4542, 0.1398, 0.4551, 0.1402, 0.4533, 0.1497, 0.4488, 0.1478, 0.4551, 0.1402, 0.4562, 0.1402, 0.4581, 0.1497, 0.4533, 0.1497, 0.4562, 0.1402, 0.4572, 0.1398, 0.4626, 0.1478, 0.4581, 0.1497, 0.4572, 0.1398, 0.458, 0.139, 0.466, 0.1444, 0.4626, 0.1478, 0.458, 0.139, 0.4584, 0.1381, 0.4678, 0.1399, 0.466, 0.1444, 0.4584, 0.1381, 0.4584, 0.137, 0.4678, 0.1351, 0.4678, 0.1399, 0.4584, 0.137, 0.4584, 0.1381, 0.458, 0.139, 0.4572, 0.1398, 0.4562, 0.1402, 0.4551, 0.1402, 0.4542, 0.1398, 0.4534, 0.139, 0.453, 0.1381, 0.453, 0.137, 0.4534, 0.136, 0.4542, 0.1353, 0.4551, 0.1349, 0.4562, 0.1349, 0.4572, 0.1353, 0.458, 0.136, 0.4572, 0.1398, 0.4562, 0.1402, 0.4562, 0.1402, 0.4572, 0.1398, 0.4534, 0.136, 0.4542, 0.1353, 0.4542, 0.1353, 0.4534, 0.136, 0.458, 0.139, 0.4572, 0.1398, 0.4572, 0.1398, 0.458, 0.139, 0.453, 0.137, 0.4534, 0.136, 0.4534, 0.136, 0.453, 0.137, 0.4584, 0.1381, 0.458, 0.139, 0.458, 0.139, 0.4584, 0.1381, 0.453, 0.1381, 0.453, 0.137, 0.453, 0.137, 0.453, 0.1381, 0.458, 0.136, 0.4584, 0.137, 0.4584, 0.137, 0.458, 0.136, 0.4584, 0.137, 0.4584, 0.1381, 0.4584, 0.1381, 0.4584, 0.137, 0.4534, 0.139, 0.453, 0.1381, 0.453, 0.1381, 0.4534, 0.139, 0.4572, 0.1353, 0.458, 0.136, 0.458, 0.136, 0.4572, 0.1353, 0.4542, 0.1398, 0.4534, 0.139, 0.4534, 0.139, 0.4542, 0.1398, 0.4562, 0.1349, 0.4572, 0.1353, 0.4572, 0.1353, 0.4562, 0.1349, 0.4551, 0.1402, 0.4542, 0.1398, 0.4542, 0.1398, 0.4551, 0.1402, 0.4551, 0.1349, 0.4562, 0.1349, 0.4562, 0.1349, 0.4551, 0.1349, 0.4562, 0.1402, 0.4551, 0.1402, 0.4551, 0.1402, 0.4562, 0.1402])
me_cylinder.materials.append(mat_mat_candle)
me_cylinder.use_remesh_preserve_volume = False
me_cylinder.use_remesh_preserve_attributes = False
me_cylinder.use_mirror_vertex_groups = False
me_cylinder.update()

# ---- objects
ob_mdl_candle = bpy.data.objects.new('MDL_Candle', me_cylinder)

# ---- transforms, parenting, visibility, modifiers, constraints
ob_mdl_candle.location = (0.0, 0.0, 0.0)
ob_mdl_candle.lineart.crease_threshold = 0.0

# ---- collection membership
col_collection_1.objects.link(ob_mdl_candle)

# ---- scene / render settings (as saved in the file)
scene.frame_start = 1; scene.frame_end = 250; scene.frame_set(1)
scene.render.engine = 'CYCLES'
scene.render.resolution_percentage = 50
scene.render.dither_intensity = 0.0
scene.cycles.use_denoising = False
scene.cycles.samples = 10
scene.cycles.sampling_pattern = 'TABULATED_SOBOL'
scene.cycles.light_sampling_threshold = 0.0
scene.cycles.use_adaptive_sampling = False
scene.cycles.use_light_tree = False
scene.cycles.blur_glossy = 0.0
scene.cycles.pixel_filter_type = 'GAUSSIAN'
scene.cycles.sample_clamp_indirect = 0.0
scene.view_settings.view_transform = 'Standard'
bpy.context.view_layer.update()

# ---- added for rendering (the .blend has no active camera and no usable light): camera, sun
cam_auto = bpy.data.cameras.new('AutoCamera')
cam_auto.lens = 50.0
cam_auto.sensor_width = 36.0
cam_auto.clip_end = 1000.0
ob_auto_camera = bpy.data.objects.new('AutoCamera', cam_auto)
scene.collection.objects.link(ob_auto_camera)
ob_auto_camera.location = (3.07188, -3.68626, 3.31243)
ob_auto_camera.rotation_euler = (1.09748, -7.21219e-08, 0.694738)
scene.camera = ob_auto_camera
light_auto_sun = bpy.data.lights.new('AutoSun', 'SUN')
light_auto_sun.energy = 3.0
light_auto_sun.angle = 0.0523599
ob_auto_sun = bpy.data.objects.new('AutoSun', light_auto_sun)
scene.collection.objects.link(ob_auto_sun)
ob_auto_sun.rotation_euler = (0.872665, 0.174533, 0.523599)
bpy.context.view_layer.update()
